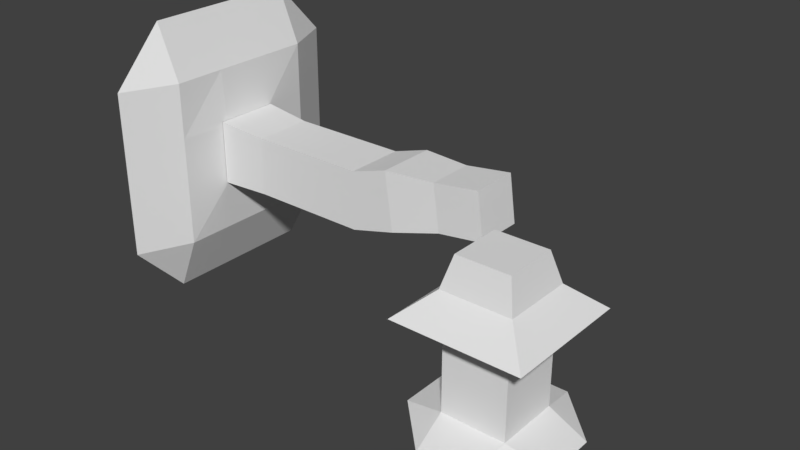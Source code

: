 # Source: lamp.blend  (saved by Blender 2.79.0; exported with 4.5.12 LTS)
import bpy
from mathutils import Matrix  # noqa: F401  (used for matrix-valued properties, if any)

bpy.ops.wm.read_factory_settings(use_empty=True)
scene = bpy.context.scene
scene.name = 'Scene'

# ---- collections
col_collection_1 = bpy.data.collections.new('Collection 1'); scene.collection.children.link(col_collection_1)

# ---- materials (node trees are filled in below, after node groups)
mat_lights = bpy.data.materials.new('Lights')
mat_lights.alpha_threshold = 0.0
mat_lights.use_transparent_shadow = False
mat_lights.roughness = 0.5
mat_lamp = bpy.data.materials.new('Lamp')
mat_lamp.alpha_threshold = 0.0
mat_lamp.use_transparent_shadow = False
mat_lamp.roughness = 0.5

# ---- material node trees

# ---- world
world_world = bpy.data.worlds.new('World'); scene.world = world_world
world_world.color = (0.05088, 0.05088, 0.05088)
world_world.use_sun_shadow = False
world_world.sun_shadow_jitter_overblur = 0.0
world_world.cycles.sampling_method = 'MANUAL'

# ---- meshes
me_cube_003 = bpy.data.meshes.new('Cube.003')
me_cube_003.from_pydata([(0.0, -1.0, 1.0), (0.0, -1.0, -0.4851), (1.0, 0.0, 1.0), (0.0, 0.0, 1.0), (0.0, 0.0, -0.4851), (1.0, 0.0, -0.4851), (1.0, -1.0, -0.4851), (1.0, -1.0, 1.0)], [], [(4, 1, 0, 3), (5, 4, 3, 2), (1, 6, 7, 0), (6, 5, 2, 7)])
_uv = me_cube_003.uv_layers.new(name='UVMap')
_uv.uv.foreach_set('vector', [0.0, 0.5, 0.5, 0.5, 0.5, 1.0, 0.0, 1.0, 0.0, 0.5, 0.5, 0.5, 0.5, 1.0, 0.0, 1.0, 0.0, 0.5, 0.5, 0.5, 0.5, 1.0, 0.0, 1.0, 0.0, 0.5, 0.5, 0.5, 0.5, 1.0, 0.0, 1.0])
me_cube_003.materials.append(mat_lights)
me_cube_003.use_remesh_preserve_volume = False
me_cube_003.use_remesh_preserve_attributes = False
me_cube_003.use_mirror_vertex_groups = False
me_cube_003.update()
me_cube_001 = bpy.data.meshes.new('Cube.001')
me_cube_001.from_pydata([(-0.9651, 0.1372, 1.331), (-0.2463, 0.1372, 1.431), (-0.3462, 0.1372, 2.15), (-1.065, 0.1372, 2.05), (-0.9651, 0.8628, 1.331), (-0.2463, 0.8628, 1.431), (-0.3462, 0.8628, 2.15), (-1.702, 0.954, 1.136), (-1.065, 0.8628, 2.05), (-2.399, 0.954, 0.9507), (-1.826, 0.954, 2.036), (-3.307, 0.954, 0.9507), (-2.399, 0.954, 1.859), (-4.215, 0.954, 0.9507), (-3.307, 0.954, 1.859), (-5.0, 1.0, 0.9348), (-4.215, 0.954, 1.859), (-5.0, 1.0, 1.935), (-1.702, 0.04599, 1.136), (-2.399, 0.04599, 0.9507), (-1.826, 0.04599, 2.036), (-3.307, 0.04599, 0.9507), (-2.399, 0.04599, 1.859), (-4.215, 0.04599, 0.9507), (-3.307, 0.04599, 1.859), (-5.0, 0.0, 0.9348), (-4.215, 0.04599, 1.859), (-5.0, 0.0, 1.935), (-5.0, 0.9034, 1.004), (-5.0, 0.9034, 1.865), (-5.0, 0.09663, 1.004), (-5.0, 0.09663, 1.865), (-5.058, -0.7101, 1.865), (-5.058, 0.09663, 0.1438), (-5.058, -0.7101, 0.1438), (-5.058, -0.7101, 1.004), (-5.058, 0.9034, 0.1438), (-5.058, 1.71, 1.004), (-5.058, 1.71, 0.1438), (-5.058, 1.71, 2.726), (-5.417, 2.517, 2.726), (-5.058, 1.71, 1.865), (-5.417, 2.517, 1.865), (-5.058, 0.9034, 2.726), (-5.417, 2.517, 1.004), (-5.058, 0.09663, 2.726), (-5.058, -0.7101, 2.726), (-5.417, 1.71, 3.587), (-5.417, 2.517, 0.1438), (-5.417, 1.71, -0.7169), (-5.417, 0.9034, -0.7169), (-5.417, 0.09663, -0.7169), (-5.417, -0.7101, -0.7169), (-5.417, -1.517, 0.1438), (-5.417, -1.517, 1.004), (-5.417, -1.517, 1.865), (-5.417, -1.517, 2.726), (-5.417, 0.9034, 3.587), (-5.417, 0.09663, 3.587), (-5.417, -0.7101, 3.587)], [], [(0, 1, 2, 3), (1, 5, 6, 2), (5, 4, 8, 6), (4, 7, 10, 8), (7, 9, 12, 10), (9, 11, 14, 12), (11, 13, 16, 14), (13, 15, 17, 16), (18, 0, 3, 20), (19, 18, 20, 22), (21, 19, 22, 24), (23, 21, 24, 26), (25, 23, 26, 27), (2, 6, 8, 3), (3, 8, 10, 20), (20, 10, 12, 22), (22, 12, 14, 24), (24, 14, 16, 26), (26, 16, 17, 27), (25, 15, 13, 23), (23, 13, 11, 21), (21, 11, 9, 19), (19, 9, 7, 18), (18, 7, 4, 0), (0, 4, 5, 1), (35, 30, 31, 32), (34, 33, 30, 35), (33, 36, 28, 30), (36, 38, 37, 28), (28, 37, 41, 29), (29, 41, 39, 43), (31, 29, 43, 45), (32, 31, 45, 46), (41, 42, 40, 39), (37, 44, 42, 41), (38, 48, 44, 37), (49, 48, 38), (50, 49, 38, 36), (51, 50, 36, 33), (52, 51, 33, 34), (53, 52, 34), (53, 34, 35, 54), (54, 35, 32, 55), (55, 32, 46, 56), (39, 40, 47), (43, 39, 47, 57), (45, 43, 57, 58), (46, 45, 58, 59), (56, 46, 59)])
_uv = me_cube_001.uv_layers.new(name='UVMap')
_uv.uv.foreach_set('vector', [0.5, 0.5, 1.0, 0.5, 1.0, 1.0, 0.5, 1.0, 0.5, 0.5, 1.0, 0.5, 1.0, 1.0, 0.5, 1.0, 0.5, 0.5, 1.0, 0.5, 1.0, 1.0, 0.5, 1.0, 0.5, 0.5, 1.0, 0.5, 1.0, 1.0, 0.5, 1.0, 0.5, 0.5, 1.0, 0.5, 1.0, 1.0, 0.5, 1.0, 0.5, 0.5, 1.0, 0.5, 1.0, 1.0, 0.5, 1.0, 0.5, 0.5, 1.0, 0.5, 1.0, 1.0, 0.5, 1.0, 0.5, 0.5, 1.0, 0.5, 1.0, 1.0, 0.5, 1.0, 0.5, 0.5, 1.0, 0.5, 1.0, 1.0, 0.5, 1.0, 0.5, 0.5, 1.0, 0.5, 1.0, 1.0, 0.5, 1.0, 0.5, 0.5, 1.0, 0.5, 1.0, 1.0, 0.5, 1.0, 0.5, 0.5, 1.0, 0.5, 1.0, 1.0, 0.5, 1.0, 0.5, 0.5, 1.0, 0.5, 1.0, 1.0, 0.5, 1.0, 0.5, 0.5, 1.0, 0.5, 1.0, 1.0, 0.5, 1.0, 0.5, 0.5, 1.0, 0.5, 1.0, 1.0, 0.5, 1.0, 0.5, 0.5, 1.0, 0.5, 1.0, 1.0, 0.5, 1.0, 0.5, 0.5, 1.0, 0.5, 1.0, 1.0, 0.5, 1.0, 0.5, 0.5, 1.0, 0.5, 1.0, 1.0, 0.5, 1.0, 0.5, 0.5, 1.0, 0.5, 1.0, 1.0, 0.5, 1.0, 0.5, 0.5, 1.0, 0.5, 1.0, 1.0, 0.5, 1.0, 0.5, 0.5, 1.0, 0.5, 1.0, 1.0, 0.5, 1.0, 0.5, 0.5, 1.0, 0.5, 1.0, 1.0, 0.5, 1.0, 0.5, 0.5, 1.0, 0.5, 1.0, 1.0, 0.5, 1.0, 0.5, 0.5, 1.0, 0.5, 1.0, 1.0, 0.5, 1.0, 0.5, 0.5, 1.0, 0.5, 1.0, 1.0, 0.5, 1.0, 0.5, 0.0, 1.0, 0.0, 1.0, 0.5, 0.5, 0.5, 0.5, 0.0, 1.0, 0.0, 1.0, 0.5, 0.5, 0.5, 0.5, 0.0, 1.0, 0.0, 1.0, 0.5, 0.5, 0.5, 0.5, 0.0, 1.0, 0.0, 1.0, 0.5, 0.5, 0.5, 0.5, 0.0, 1.0, 0.0, 1.0, 0.5, 0.5, 0.5, 0.5, 0.0, 1.0, 0.0, 1.0, 0.5, 0.5, 0.5, 0.5, 0.0, 1.0, 0.0, 1.0, 0.5, 0.5, 0.5, 0.5, 0.0, 1.0, 0.0, 1.0, 0.5, 0.5, 0.5, 0.5, 0.0, 1.0, 0.0, 1.0, 0.5, 0.5, 0.5, 0.5, 0.0, 1.0, 0.0, 1.0, 0.5, 0.5, 0.5, 0.5, 0.0, 1.0, 0.0, 1.0, 0.5, 0.5, 0.5, 0.5, 0.0, 1.0, 0.5, 0.5, 0.5, 0.5, 0.0, 1.0, 0.0, 1.0, 0.5, 0.5, 0.5, 0.5, 0.0, 1.0, 0.0, 1.0, 0.5, 0.5, 0.5, 0.5, 0.0, 1.0, 0.0, 1.0, 0.5, 0.5, 0.5, 0.5, 0.0, 1.0, 0.0, 1.0, 0.5, 0.5, 0.0, 1.0, 0.0, 1.0, 0.5, 0.5, 0.5, 0.5, 0.0, 1.0, 0.0, 1.0, 0.5, 0.5, 0.5, 0.5, 0.0, 1.0, 0.0, 1.0, 0.5, 0.5, 0.5, 0.5, 0.0, 1.0, 0.5, 0.5, 0.5, 0.5, 0.0, 1.0, 0.0, 1.0, 0.5, 0.5, 0.5, 0.5, 0.0, 1.0, 0.0, 1.0, 0.5, 0.5, 0.5, 0.5, 0.0, 1.0, 0.0, 1.0, 0.5, 0.5, 0.5, 0.5, 0.0, 1.0, 0.0, 1.0, 0.5])
me_cube_001.materials.append(mat_lamp)
me_cube_001.use_remesh_preserve_volume = False
me_cube_001.use_remesh_preserve_attributes = False
me_cube_001.use_mirror_vertex_groups = False
me_cube_001.update()
me_cube = bpy.data.meshes.new('Cube')
me_cube.from_pydata([(0.0, -1.0, 1.0), (0.0, -1.0, -0.4851), (1.0, 0.0, 1.0), (0.0, 0.0, 1.0), (0.0, 0.0, -0.4851), (1.0, 0.0, -0.4851), (-0.4844, -1.484, 0.9602), (1.0, -1.0, -0.4851), (1.0, -1.0, 1.0), (1.484, -1.484, 0.9602), (1.041, 0.04113, 1.351), (-0.04113, 0.04113, 1.351), (0.08651, -0.9135, 1.83), (-0.4844, 0.4844, 0.9602), (1.484, 0.4844, 0.9602), (0.9135, -0.9135, 1.83), (0.9135, -0.08651, 1.83), (1.041, -1.041, 1.351), (-0.04113, -1.041, 1.351), (-0.6541, -0.1153, -0.6713), (0.8847, 0.6541, -0.6713), (0.08651, -0.08651, 1.83), (0.1153, 0.6541, -0.6713), (1.654, -0.8847, -0.6713), (1.654, -0.1153, -0.6713), (0.1153, -1.654, -0.6713), (0.8847, -1.654, -0.6713), (-0.296, -0.7653, -0.8978), (-0.6541, -0.8847, -0.6713), (0.2347, -1.296, -0.8978), (-0.296, -0.2347, -0.8978), (0.2347, 0.296, -0.8978), (0.7653, 0.296, -0.8978), (1.296, -0.2347, -0.8978), (1.296, -0.7653, -0.8978), (0.7653, -1.296, -0.8978), (1.025, -1.008, -1.499), (0.02548, -1.008, -1.499), (0.0, 0.0, -1.485), (1.0, 0.0, -1.485)], [], [(0, 8, 9, 6), (3, 0, 6, 13), (2, 3, 13, 14), (8, 2, 14, 9), (14, 13, 11, 10), (9, 14, 10, 17), (6, 9, 17, 18), (13, 6, 18, 11), (18, 17, 15, 12), (11, 18, 12, 21), (10, 11, 21, 16), (17, 10, 16, 15), (21, 12, 15, 16), (22, 19, 4), (20, 22, 4, 5), (20, 5, 24), (23, 24, 5, 7), (23, 7, 26), (25, 26, 7, 1), (25, 1, 28), (28, 1, 4, 19), (27, 29, 25, 28), (30, 27, 28, 19), (31, 30, 19, 22), (32, 31, 22, 20), (33, 32, 20, 24), (34, 33, 24, 23), (35, 34, 23, 26), (29, 35, 26, 25), (36, 34, 35), (37, 36, 35, 29), (27, 37, 29), (38, 37, 27, 30), (31, 38, 30), (32, 39, 38, 31), (39, 36, 37, 38), (33, 34, 36, 39), (32, 33, 39)])
_uv = me_cube.uv_layers.new(name='UVMap')
_uv.uv.foreach_set('vector', [0.5, 0.5, 1.0, 0.5, 1.0, 1.0, 0.5, 1.0, 0.5, 0.5, 1.0, 0.5, 1.0, 1.0, 0.5, 1.0, 0.5, 0.5, 1.0, 0.5, 1.0, 1.0, 0.5, 1.0, 0.5, 0.5, 1.0, 0.5, 1.0, 1.0, 0.5, 1.0, 0.5, 0.5, 1.0, 0.5, 1.0, 1.0, 0.5, 1.0, 0.5, 0.5, 1.0, 0.5, 1.0, 1.0, 0.5, 1.0, 0.5, 0.5, 1.0, 0.5, 1.0, 1.0, 0.5, 1.0, 0.5, 0.5, 1.0, 0.5, 1.0, 1.0, 0.5, 1.0, 0.5, 0.5, 1.0, 0.5, 1.0, 1.0, 0.5, 1.0, 0.5, 0.5, 1.0, 0.5, 1.0, 1.0, 0.5, 1.0, 0.5, 0.5, 1.0, 0.5, 1.0, 1.0, 0.5, 1.0, 0.5, 0.5, 1.0, 0.5, 1.0, 1.0, 0.5, 1.0, 0.5, 0.5, 1.0, 0.5, 1.0, 1.0, 0.5, 1.0, 0.5, 0.0, 1.0, 0.5, 0.5, 0.5, 0.5, 0.0, 1.0, 0.0, 1.0, 0.5, 0.5, 0.5, 1.0, 0.0, 1.0, 0.5, 0.5, 0.5, 0.5, 0.0, 1.0, 0.0, 1.0, 0.5, 0.5, 0.5, 1.0, 0.0, 1.0, 0.5, 0.5, 0.5, 0.5, 0.0, 1.0, 0.0, 1.0, 0.5, 0.5, 0.5, 1.0, 0.0, 1.0, 0.5, 0.5, 0.5, 0.5, 0.0, 1.0, 0.0, 1.0, 0.5, 0.5, 0.5, 0.5, 0.0, 1.0, 0.0, 1.0, 0.5, 0.5, 0.5, 0.5, 0.0, 1.0, 0.0, 1.0, 0.5, 0.5, 0.5, 0.5, 0.0, 1.0, 0.0, 1.0, 0.5, 0.5, 0.5, 0.5, 0.0, 1.0, 0.0, 1.0, 0.5, 0.5, 0.5, 0.5, 0.0, 1.0, 0.0, 1.0, 0.5, 0.5, 0.5, 0.5, 0.0, 1.0, 0.0, 1.0, 0.5, 0.5, 0.5, 0.5, 0.0, 1.0, 0.0, 1.0, 0.5, 0.5, 0.5, 0.5, 0.0, 1.0, 0.0, 1.0, 0.5, 0.5, 0.5, 0.5, 0.0, 1.0, 0.5, 0.5, 0.5, 0.5, 0.0, 1.0, 0.0, 1.0, 0.5, 0.5, 0.5, 0.5, 0.0, 1.0, 0.0, 0.5, 0.5, 0.5, 0.0, 1.0, 0.0, 1.0, 0.5, 0.5, 0.5, 0.5, 0.0, 1.0, 0.0, 0.5, 0.5, 0.5, 0.0, 1.0, 0.0, 1.0, 0.5, 0.5, 0.5, 0.5, 0.0, 1.0, 0.0, 1.0, 0.5, 0.5, 0.5, 0.5, 0.0, 1.0, 0.0, 1.0, 0.5, 0.5, 0.5, 0.5, 0.0, 1.0, 0.0, 1.0, 0.5])
me_cube.materials.append(mat_lamp)
me_cube.use_remesh_preserve_volume = False
me_cube.use_remesh_preserve_attributes = False
me_cube.use_mirror_vertex_groups = False
me_cube.update()

# ---- objects
ob_light = bpy.data.objects.new('Light', me_cube_003)
ob_wood_pole = bpy.data.objects.new('Wood Pole', me_cube_001)
ob_lamp = bpy.data.objects.new('Lamp', me_cube)

# ---- transforms, parenting, visibility, modifiers, constraints
ob_light.location = (0.0, 0.0, 0.0)
ob_light.lineart.crease_threshold = 0.0
ob_wood_pole.location = (0.0, 0.0, 0.0)
ob_wood_pole.lineart.crease_threshold = 0.0
ob_lamp.location = (0.0, 0.0, 0.0)
ob_lamp.lineart.crease_threshold = 0.0

# ---- collection membership
col_collection_1.objects.link(ob_light)
col_collection_1.objects.link(ob_wood_pole)
col_collection_1.objects.link(ob_lamp)

# ---- scene / render settings (as saved in the file)
scene.frame_start = 1; scene.frame_end = 250; scene.frame_set(0)
scene.render.engine = 'BLENDER_EEVEE_NEXT'
scene.render.resolution_percentage = 50
scene.render.dither_intensity = 0.0
scene.cycles.use_denoising = False
scene.cycles.samples = 128
scene.cycles.sampling_pattern = 'TABULATED_SOBOL'
scene.cycles.use_adaptive_sampling = False
scene.cycles.use_light_tree = False
scene.cycles.blur_glossy = 0.0
scene.cycles.sample_clamp_indirect = 0.0
scene.view_settings.view_transform = 'Standard'
bpy.context.view_layer.update()

# ---- added for rendering (the .blend has no active camera and no usable light): camera, sun
cam_auto = bpy.data.cameras.new('AutoCamera')
cam_auto.lens = 50.0
cam_auto.sensor_width = 36.0
cam_auto.clip_end = 1000.0
ob_auto_camera = bpy.data.objects.new('AutoCamera', cam_auto)
scene.collection.objects.link(ob_auto_camera)
ob_auto_camera.location = (7.05351, -10.2903, 8.19156)
ob_auto_camera.rotation_euler = (1.09748, -7.21219e-08, 0.694738)
scene.camera = ob_auto_camera
light_auto_sun = bpy.data.lights.new('AutoSun', 'SUN')
light_auto_sun.energy = 3.0
light_auto_sun.angle = 0.0523599
ob_auto_sun = bpy.data.objects.new('AutoSun', light_auto_sun)
scene.collection.objects.link(ob_auto_sun)
ob_auto_sun.rotation_euler = (0.872665, 0.174533, 0.523599)
bpy.context.view_layer.update()
